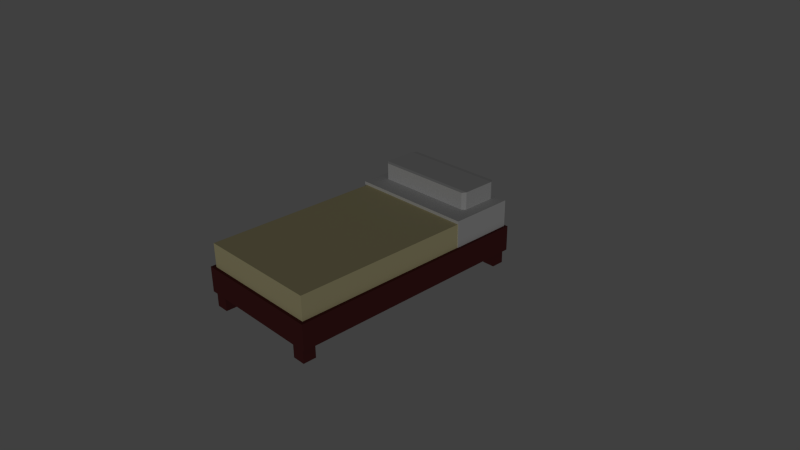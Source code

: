 # Source: Bed.blend  (saved by Blender 2.75.0; exported with 4.5.12 LTS)
import bpy
from mathutils import Matrix  # noqa: F401  (used for matrix-valued properties, if any)

bpy.ops.wm.read_factory_settings(use_empty=True)
scene = bpy.context.scene
scene.name = 'Scene'

# ---- collections
col_collection_1 = bpy.data.collections.new('Collection 1'); scene.collection.children.link(col_collection_1)

# ---- images (referenced by path relative to the original .blend; pixels are not part of the script)
import os
ASSET_DIR = os.environ.get("B2B_ASSET_DIR", "")  # directory of the original .blend (textures are referenced by path, not embedded)
HERE = os.path.dirname(os.path.abspath(__file__))  # packed textures are extracted next to this script under _unpacked/

def load_image(name, relpath, width, height, colorspace="sRGB"):
    """Load a texture the original file referenced (path relative to the .blend, or extracted next to this script)."""
    p = next((c for c in (os.path.join(HERE, relpath), os.path.join(ASSET_DIR, relpath)) if relpath and os.path.exists(c)), "")
    if p:
        img = bpy.data.images.load(p, check_existing=True)
        img.name = name
    else:  # same state as the original file: an image datablock whose file is absent (Cycles renders it pink)
        img = bpy.data.images.new(name, width, height)
        img.source = "FILE"
        img.filepath = "//" + (relpath or name)
    img.colorspace_settings.name = colorspace
    return img
img_bed_png = load_image('Bed.png', '_unpacked/Bed.30a37db5.png', 32, 32, 'sRGB')

# ---- materials (node trees are filled in below, after node groups)
mat_material_002 = bpy.data.materials.new('Material.002')
mat_material_002.alpha_threshold = 0.0
mat_material_002.roughness = 0.5
mat_material_001 = bpy.data.materials.new('Material.001')
mat_material_001.alpha_threshold = 0.0
mat_material_001.roughness = 0.5

# ---- material node trees
mat_material_002.use_nodes = True; mat_material_002.node_tree.nodes.clear()
_N = mat_material_002.node_tree.nodes; _L = mat_material_002.node_tree.links
n0 = _N.new('ShaderNodeOutputMaterial'); n0.name = 'Material Output'; n0.location = (300, 300)
n1 = _N.new('ShaderNodeBsdfDiffuse'); n1.name = 'Diffuse BSDF'; n1.location = (10, 300)
n2 = _N.new('ShaderNodeTexImage'); n2.name = 'Image Texture'; n2.location = (-180, 300)
n2.width = 140
n2.image = img_bed_png
_L.new(n1.outputs[0], n0.inputs[0])
_L.new(n2.outputs[0], n1.inputs[0])
n0.is_active_output = True
mat_material_001.use_nodes = True; mat_material_001.node_tree.nodes.clear()
_N = mat_material_001.node_tree.nodes; _L = mat_material_001.node_tree.links
n0 = _N.new('ShaderNodeOutputMaterial'); n0.name = 'Material Output'; n0.location = (300, 300)
n1 = _N.new('ShaderNodeBsdfDiffuse'); n1.name = 'Diffuse BSDF'; n1.location = (10, 300)
n2 = _N.new('ShaderNodeTexImage'); n2.name = 'Image Texture'; n2.location = (-180, 300)
n2.width = 140
n2.image = img_bed_png
_L.new(n1.outputs[0], n0.inputs[0])
_L.new(n2.outputs[0], n1.inputs[0])
n0.is_active_output = True

# ---- world
world_world = bpy.data.worlds.new('World'); scene.world = world_world
world_world.color = (0.05088, 0.05088, 0.05088)
world_world.use_sun_shadow = False
world_world.sun_shadow_jitter_overblur = 0.0
world_world.cycles.sampling_method = 'MANUAL'
world_world.cycles.sample_map_resolution = 256

# ---- cameras
cam_camera = bpy.data.cameras.new('Camera')
cam_camera.clip_end = 100.0
cam_camera.lens = 35.0
cam_camera.sensor_width = 32.0
cam_camera.sensor_height = 18.0
cam_camera.ortho_scale = 7.314
cam_camera.dof.focus_distance = 0.0

# ---- lights
light_sun_002 = bpy.data.lights.new('Sun.002', 'SUN')
light_sun_002.transmission_factor = 0.0
light_sun_002.angle = 0.1993
light_sun_002.energy = 0.3
light_sun_002.shadow_buffer_clip_start = 0.5
light_sun_002.shadow_soft_size = 0.1
light_sun_002.shadow_cascade_max_distance = 1000.0
light_sun_002.cycles.use_multiple_importance_sampling = False

# ---- meshes
me_cube_001 = bpy.data.meshes.new('Cube.001')
me_cube_001.from_pydata([(-2.049, -1.499, -0.9619), (-2.049, -1.499, 0.1256), (-2.099, 1.0, -0.9711), (-2.099, 1.0, 0.1347), (3.896, -1.499, -0.9619), (3.896, -1.499, 0.1256), (3.945, 1.0, -0.9711), (3.945, 1.0, 0.1347), (-2.257, 0.7199, 0.1636), (-2.257, 0.7199, -1.0), (4.104, 0.7199, 0.1636), (4.104, 0.7199, -1.0), (-2.257, -1.319, -1.0), (4.104, -1.319, 0.1636), (-2.257, -1.319, 0.1636), (4.104, -1.319, -1.0)], [], [(8, 3, 2, 9), (3, 7, 6, 2), (13, 5, 4, 15), (5, 1, 0, 4), (9, 2, 6, 11), (10, 7, 3, 8), (13, 10, 8, 14), (12, 9, 11, 15), (7, 10, 11, 6), (14, 8, 9, 12), (1, 14, 12, 0), (0, 12, 15, 4), (5, 13, 14, 1), (10, 13, 15, 11)])
_uv = me_cube_001.uv_layers.new(name='UVMap')
_uv.uv.foreach_set('vector', [0.05469, 0.9379, 0.06605, 0.9379, 0.06605, 0.9606, 0.05469, 0.9606, 0.04333, 0.9379, 0.06605, 0.9379, 0.06605, 0.9606, 0.04333, 0.9606, 0.06037, 0.9379, 0.06605, 0.9379, 0.06605, 0.9606, 0.06037, 0.9606, 0.04333, 0.9379, 0.06605, 0.9379, 0.06605, 0.9606, 0.04333, 0.9606, 0.05469, 0.9379, 0.06605, 0.9379, 0.06605, 0.9606, 0.05469, 0.9606, 0.05469, 0.9379, 0.06605, 0.9379, 0.06605, 0.9606, 0.05469, 0.9606, 0.04901, 0.9379, 0.05469, 0.9379, 0.05469, 0.9606, 0.04901, 0.9606, 0.04901, 0.9379, 0.05469, 0.9379, 0.05469, 0.9606, 0.04901, 0.9606, 0.04333, 0.9379, 0.05469, 0.9379, 0.05469, 0.9606, 0.04333, 0.9606, 0.04901, 0.9379, 0.05469, 0.9379, 0.05469, 0.9606, 0.04901, 0.9606, 0.04333, 0.9379, 0.04901, 0.9379, 0.04901, 0.9606, 0.04333, 0.9606, 0.04333, 0.9379, 0.04901, 0.9379, 0.04901, 0.9606, 0.04333, 0.9606, 0.04333, 0.9379, 0.04901, 0.9379, 0.04901, 0.9606, 0.04333, 0.9606, 0.05469, 0.9379, 0.06037, 0.9379, 0.06037, 0.9606, 0.05469, 0.9606])
me_cube_001.materials.append(mat_material_002)
me_cube_001.use_remesh_preserve_volume = False
me_cube_001.use_remesh_preserve_attributes = False
me_cube_001.use_mirror_vertex_groups = False
me_cube_001.update()
me_cube_008 = bpy.data.meshes.new('Cube.008')
me_cube_008.from_pydata([(-1.552, -0.929, -1.371), (-1.552, 3.875, -1.371), (-1.552, 3.875, -1.865), (-1.552, -0.929, -1.865), (0.7419, -0.929, -1.371), (0.7419, -0.929, -1.865), (-1.496, -0.8726, -1.371), (-1.496, 0.3578, -1.371), (-1.487, 0.3578, -1.371), (-1.487, 3.813, -1.371), (0.7419, 3.875, -1.371), (0.7419, 3.875, -1.865), (-1.478, -0.9013, -1.865), (-1.478, 3.592, -1.865), (-1.229, -0.6517, -1.865), (-1.478, -0.6517, -1.865), (1.0, -0.929, -1.371), (1.0, -0.929, -1.865), (0.7125, -0.8964, -1.371), (-1.496, -0.8964, -1.371), (-1.229, -0.9013, -1.865), (0.6965, -0.9013, -1.865), (0.9461, -0.9013, -1.865), (0.9461, -0.6517, -1.865), (1.0, 3.875, -1.865), (0.6829, 3.813, -1.371), (-1.487, 0.3578, -0.9102), (-1.487, 3.813, -0.9102), (1.0, 3.875, -1.371), (0.814, 3.841, -1.865), (0.6965, 3.841, -1.865), (0.6965, 3.82, -1.865), (-1.229, 3.592, -1.865), (-1.229, 3.841, -1.865), (-1.478, 3.841, -1.865), (-1.478, -0.6517, -2.15), (-1.478, -0.9013, -2.15), (0.6965, -0.6517, -1.865), (0.6965, 3.592, -1.865), (0.9461, 3.592, -1.865), (0.9461, 3.841, -1.865), (-1.229, -0.6517, -2.15), (0.9595, -0.8964, -1.371), (-1.229, -0.9013, -2.15), (0.6965, -0.9013, -2.15), (0.9461, -0.9013, -2.15), (0.9461, -0.6517, -2.15), (0.9186, 3.813, -1.371), (0.6829, 3.813, -0.9102), (0.6829, 0.3578, -0.9102), (-1.478, 3.841, -2.15), (-1.478, 3.592, -2.15), (0.9461, 3.841, -2.15), (0.6965, 3.841, -2.15), (-1.229, 3.592, -2.15), (-1.229, 3.841, -2.15), (0.6965, -0.6517, -2.15), (0.6965, 3.592, -2.15), (0.9461, 3.592, -2.15), (0.9186, 0.3578, -1.371), (0.9753, 0.3578, -1.371), (0.9753, -0.8964, -1.371), (0.9186, 3.813, -0.9102), (0.9186, 0.3578, -0.9102), (0.9753, 0.3578, -0.851), (0.9753, -0.8964, -0.851), (-1.496, 0.3578, -0.851), (-1.496, -0.8964, -0.851)], [], [(0, 1, 2, 3), (4, 0, 3, 5), (1, 0, 6, 7, 8, 9), (1, 10, 11, 2), (12, 3, 2, 13, 14, 15), (16, 4, 5, 17), (0, 4, 18, 19, 6), (3, 12, 20, 21, 22, 23, 24, 17, 5), (10, 1, 9, 25), (26, 27, 9, 8), (10, 28, 24, 11), (13, 2, 11, 24, 29, 30, 31, 32, 33, 34), (15, 35, 36, 12), (24, 23, 37, 21, 20, 14, 13, 32, 31, 38, 39, 40, 29), (14, 41, 35, 15), (28, 16, 17, 24), (18, 4, 16, 42), (12, 36, 43, 20), (21, 44, 45, 22), (22, 45, 46, 23), (28, 10, 25, 47), (25, 9, 27, 48), (49, 48, 27, 26), (34, 50, 51, 13), (40, 52, 53, 30, 29), (32, 54, 55, 33), (33, 55, 50, 34), (36, 35, 41, 43), (23, 46, 56, 37), (37, 56, 44, 21), (20, 43, 41, 14), (13, 51, 54, 32), (38, 57, 58, 39), (39, 58, 52, 40), (16, 28, 47, 59, 60, 61, 42), (44, 56, 46, 45), (47, 25, 48, 62), (63, 62, 48, 49), (51, 50, 55, 54), (57, 53, 52, 58), (38, 31, 30, 53, 57), (59, 47, 62, 63), (60, 64, 65, 61), (66, 64, 60, 59, 63, 49, 26, 8, 7), (66, 67, 65, 64), (65, 67, 19, 18, 42, 61), (67, 66, 7, 6, 19)])
_uv = me_cube_008.uv_layers.new(name='UVMap')
_uv.uv.foreach_set('vector', [0.04865, 0.06428, 0.05291, 0.06428, 0.05291, 0.06854, 0.04865, 0.06854, 0.04865, 0.06428, 0.05291, 0.06428, 0.05291, 0.06854, 0.04865, 0.06854, 0.04865, 0.06428, 0.05291, 0.06428, 0.05291, 0.06794, 0.05179, 0.06794, 0.0518, 0.06854, 0.04865, 0.06854, 0.04865, 0.06428, 0.05291, 0.06428, 0.05291, 0.06854, 0.04865, 0.06854, 0.05078, 0.06854, 0.05263, 0.06747, 0.05263, 0.06534, 0.05078, 0.06428, 0.04894, 0.06534, 0.04894, 0.06747, 0.04865, 0.06428, 0.05291, 0.06428, 0.05291, 0.06854, 0.04865, 0.06854, 0.04865, 0.06428, 0.05291, 0.06428, 0.05291, 0.0664, 0.04869, 0.0664, 0.04865, 0.06794, 0.05078, 0.06854, 0.05215, 0.06804, 0.05288, 0.06678, 0.05263, 0.06534, 0.05151, 0.0644, 0.05005, 0.0644, 0.04894, 0.06534, 0.04868, 0.06678, 0.04941, 0.06804, 0.04865, 0.06428, 0.05291, 0.06428, 0.05291, 0.06854, 0.04865, 0.06854, 0.9055, 0.9167, 0.8958, 0.9167, 0.8958, 0.9036, 0.9055, 0.9036, 0.04865, 0.06428, 0.05291, 0.06428, 0.05291, 0.06854, 0.04865, 0.06854, 0.05078, 0.06854, 0.05203, 0.06813, 0.05281, 0.06706, 0.05281, 0.06575, 0.05203, 0.06468, 0.05078, 0.06428, 0.04953, 0.06468, 0.04876, 0.06575, 0.04876, 0.06706, 0.04953, 0.06813, 0.04865, 0.06428, 0.05291, 0.06428, 0.05291, 0.06854, 0.04865, 0.06854, 0.05078, 0.06854, 0.05177, 0.06829, 0.05253, 0.06762, 0.0529, 0.06666, 0.05277, 0.06565, 0.05219, 0.06481, 0.05129, 0.06434, 0.05027, 0.06434, 0.04937, 0.06481, 0.04879, 0.06565, 0.04867, 0.06666, 0.04903, 0.06762, 0.04979, 0.06829, 0.04865, 0.06428, 0.05291, 0.06428, 0.05291, 0.06854, 0.04865, 0.06854, 0.04865, 0.06428, 0.05291, 0.06428, 0.05291, 0.06854, 0.04865, 0.06854, 0.04865, 0.0664, 0.04865, 0.06428, 0.05291, 0.06428, 0.05291, 0.0664, 0.04865, 0.06428, 0.05291, 0.06428, 0.05291, 0.06854, 0.04865, 0.06854, 0.04865, 0.06428, 0.05291, 0.06428, 0.05291, 0.06854, 0.04865, 0.06854, 0.04865, 0.06428, 0.05291, 0.06428, 0.05291, 0.06854, 0.04865, 0.06854, 0.04865, 0.06428, 0.05291, 0.06428, 0.05291, 0.06854, 0.04865, 0.06854, 0.8958, 0.9036, 0.9089, 0.9036, 0.9089, 0.9167, 0.8958, 0.9167, 0.8992, 0.9036, 0.9089, 0.9036, 0.9089, 0.9167, 0.8992, 0.9167, 0.04865, 0.06428, 0.05291, 0.06428, 0.05291, 0.06854, 0.04865, 0.06854, 0.05078, 0.06854, 0.05281, 0.06706, 0.05203, 0.06468, 0.04953, 0.06468, 0.04876, 0.06706, 0.04865, 0.06428, 0.05291, 0.06428, 0.05291, 0.06854, 0.04865, 0.06854, 0.04865, 0.06428, 0.05291, 0.06428, 0.05291, 0.06854, 0.04865, 0.06854, 0.04865, 0.06428, 0.05291, 0.06428, 0.05291, 0.06854, 0.04865, 0.06854, 0.04865, 0.06428, 0.05291, 0.06428, 0.05291, 0.06854, 0.04865, 0.06854, 0.04865, 0.06428, 0.05291, 0.06428, 0.05291, 0.06854, 0.04865, 0.06854, 0.04865, 0.06428, 0.05291, 0.06428, 0.05291, 0.06854, 0.04865, 0.06854, 0.04865, 0.06428, 0.05291, 0.06428, 0.05291, 0.06854, 0.04865, 0.06854, 0.04865, 0.06428, 0.05291, 0.06428, 0.05291, 0.06854, 0.04865, 0.06854, 0.04865, 0.06428, 0.05291, 0.06428, 0.05291, 0.06854, 0.04865, 0.06854, 0.04865, 0.06428, 0.05291, 0.06428, 0.05291, 0.06854, 0.04976, 0.06854, 0.04978, 0.06557, 0.04866, 0.06557, 0.04865, 0.0664, 0.04865, 0.06428, 0.05291, 0.06428, 0.05291, 0.06854, 0.04865, 0.06854, 0.8958, 0.9036, 0.9089, 0.9036, 0.9089, 0.9167, 0.8958, 0.9167, 0.8992, 0.9036, 0.9089, 0.9036, 0.9089, 0.9167, 0.8992, 0.9167, 0.04865, 0.06428, 0.05291, 0.06428, 0.05291, 0.06854, 0.04865, 0.06854, 0.04865, 0.06428, 0.05291, 0.06428, 0.05291, 0.06854, 0.04865, 0.06854, 0.04953, 0.06468, 0.04876, 0.06706, 0.05078, 0.06854, 0.05281, 0.06706, 0.05203, 0.06468, 0.8992, 0.9036, 0.9089, 0.9036, 0.9089, 0.9167, 0.8992, 0.9167, 0.04317, 0.9535, 0.04275, 0.9543, 0.04193, 0.9542, 0.04216, 0.9534, 0.03777, 0.9529, 0.0401, 0.9529, 0.04013, 0.9531, 0.04008, 0.9531, 0.04006, 0.9529, 0.03985, 0.9529, 0.03777, 0.953, 0.03775, 0.9531, 0.03774, 0.9531, 0.04238, 0.9526, 0.04177, 0.9532, 0.0419, 0.953, 0.04262, 0.9535, 0.03802, 0.9529, 0.04035, 0.9529, 0.04038, 0.9531, 0.03824, 0.9531, 0.03801, 0.9531, 0.038, 0.9531, 0.03619, 0.9542, 0.03538, 0.9543, 0.03495, 0.9535, 0.03595, 0.9534, 0.03596, 0.9534])
me_cube_008.materials.append(mat_material_001)
me_cube_008.use_remesh_preserve_volume = False
me_cube_008.use_remesh_preserve_attributes = False
me_cube_008.use_mirror_vertex_groups = False
me_cube_008.update()

# ---- objects
ob_sun_001 = bpy.data.objects.new('Sun.001', light_sun_002)
ob_cube_001 = bpy.data.objects.new('Cube.001', me_cube_001)
ob_cube_000 = bpy.data.objects.new('Cube.000', me_cube_008)
ob_camera = bpy.data.objects.new('Camera', cam_camera)

# ---- transforms, parenting, visibility, modifiers, constraints
ob_sun_001.location = (-3.845, -4.846, -1.85)
ob_sun_001.rotation_euler = (1.462, 0.348, 0.6515)
ob_sun_001.lineart.crease_threshold = 0.0
ob_cube_001.location = (0.06206, 0.964, 0.9309)
ob_cube_001.scale = (0.2213, 0.2213, 0.2213)
ob_cube_001.lineart.crease_threshold = 0.0
ob_cube_000.location = (0.1109, 0.6085, 1.315)
ob_cube_000.rotation_euler = (0.0, -0.0, -3.142)
ob_cube_000.scale = (0.6806, 0.6806, 0.6806)
ob_cube_000.lineart.crease_threshold = 0.0
ob_camera.location = (7.481, -6.508, 5.344)
ob_camera.rotation_euler = (1.109, 0.01082, 0.8149)
ob_camera.lock_rotations_4d = False
ob_camera.empty_display_type = 'ARROWS'
ob_camera.color = (0.0, 0.0, 0.0, 0.0)
ob_camera.display_type = 'WIRE'
ob_camera.lineart.crease_threshold = 0.0

# ---- collection membership
col_collection_1.objects.link(ob_sun_001)
col_collection_1.objects.link(ob_cube_001)
col_collection_1.objects.link(ob_cube_000)
col_collection_1.objects.link(ob_camera)

# ---- scene / render settings (as saved in the file)
scene.camera = ob_camera
scene.frame_start = 1; scene.frame_end = 250; scene.frame_set(1)
scene.render.engine = 'CYCLES'
scene.render.resolution_percentage = 50
scene.render.dither_intensity = 0.0
scene.cycles.use_denoising = False
scene.cycles.samples = 10
scene.cycles.sampling_pattern = 'TABULATED_SOBOL'
scene.cycles.light_sampling_threshold = 0.0
scene.cycles.use_adaptive_sampling = False
scene.cycles.use_light_tree = False
scene.cycles.blur_glossy = 0.0
scene.cycles.pixel_filter_type = 'GAUSSIAN'
scene.cycles.sample_clamp_indirect = 0.0
scene.view_settings.view_transform = 'Standard'
bpy.context.view_layer.update()
